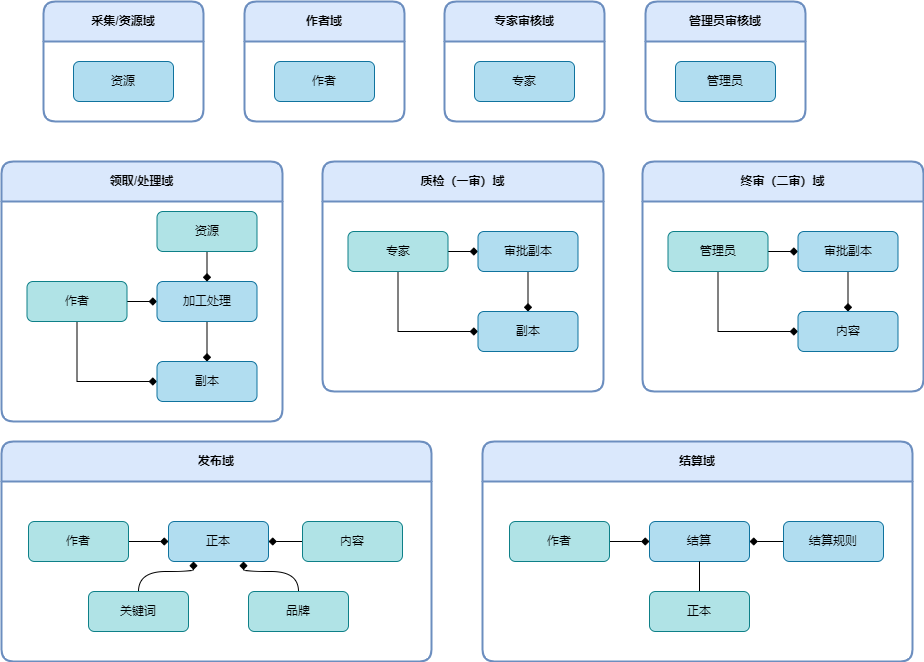

The diagram above was exported from draw.io. Its source (the exported page's mxGraphModel, read from the mxfile embedded in the PNG):
<mxGraphModel dx="1434" dy="844" grid="1" gridSize="10" guides="1" tooltips="1" connect="1" arrows="1" fold="1" page="1" pageScale="1" pageWidth="827" pageHeight="1169" math="0" shadow="0">
  <root>
    <mxCell id="0" />
    <mxCell id="1" parent="0" />
    <mxCell id="GRyCqrlGvRXC2bjyubOS-15" value="采集/资源域" style="swimlane;whiteSpace=wrap;html=1;startSize=40;swimlaneLine=1;fillColor=#dae8fc;strokeColor=#6c8ebf;rounded=1;strokeWidth=2;arcSize=10;" vertex="1" parent="1">
      <mxGeometry x="281" y="480" width="160" height="120" as="geometry">
        <mxRectangle x="80" y="680" width="140" height="30" as="alternateBounds" />
      </mxGeometry>
    </mxCell>
    <mxCell id="GRyCqrlGvRXC2bjyubOS-17" value="资源" style="rounded=1;whiteSpace=wrap;html=1;fillColor=#b1ddf0;strokeColor=#10739e;" vertex="1" parent="GRyCqrlGvRXC2bjyubOS-15">
      <mxGeometry x="30" y="60" width="100" height="40" as="geometry" />
    </mxCell>
    <mxCell id="GRyCqrlGvRXC2bjyubOS-18" value="领取/处理域" style="swimlane;whiteSpace=wrap;html=1;startSize=40;swimlaneLine=1;fillColor=#dae8fc;strokeColor=#6c8ebf;rounded=1;strokeWidth=2;arcSize=10;" vertex="1" parent="1">
      <mxGeometry x="239" y="640" width="281" height="260" as="geometry">
        <mxRectangle x="80" y="680" width="140" height="30" as="alternateBounds" />
      </mxGeometry>
    </mxCell>
    <mxCell id="dBmB-gVDl6rCR80DSsNJ-30" style="edgeStyle=orthogonalEdgeStyle;rounded=0;orthogonalLoop=1;jettySize=auto;html=1;exitX=0.5;exitY=1;exitDx=0;exitDy=0;entryX=0;entryY=0.5;entryDx=0;entryDy=0;endArrow=diamond;endFill=1;" edge="1" parent="GRyCqrlGvRXC2bjyubOS-18" source="GRyCqrlGvRXC2bjyubOS-19" target="dBmB-gVDl6rCR80DSsNJ-2">
      <mxGeometry relative="1" as="geometry" />
    </mxCell>
    <mxCell id="dBmB-gVDl6rCR80DSsNJ-31" style="edgeStyle=orthogonalEdgeStyle;rounded=0;orthogonalLoop=1;jettySize=auto;html=1;exitX=1;exitY=0.5;exitDx=0;exitDy=0;entryX=0;entryY=0.5;entryDx=0;entryDy=0;endArrow=diamond;endFill=1;" edge="1" parent="GRyCqrlGvRXC2bjyubOS-18" source="GRyCqrlGvRXC2bjyubOS-19" target="dBmB-gVDl6rCR80DSsNJ-1">
      <mxGeometry relative="1" as="geometry" />
    </mxCell>
    <mxCell id="GRyCqrlGvRXC2bjyubOS-19" value="作者" style="rounded=1;whiteSpace=wrap;html=1;fillColor=#b0e3e6;strokeColor=#0e8088;" vertex="1" parent="GRyCqrlGvRXC2bjyubOS-18">
      <mxGeometry x="25.5" y="120" width="100" height="40" as="geometry" />
    </mxCell>
    <mxCell id="dBmB-gVDl6rCR80DSsNJ-4" style="edgeStyle=orthogonalEdgeStyle;rounded=0;orthogonalLoop=1;jettySize=auto;html=1;exitX=0.5;exitY=1;exitDx=0;exitDy=0;entryX=0.5;entryY=0;entryDx=0;entryDy=0;endArrow=diamond;endFill=1;" edge="1" parent="GRyCqrlGvRXC2bjyubOS-18" source="dBmB-gVDl6rCR80DSsNJ-1" target="dBmB-gVDl6rCR80DSsNJ-2">
      <mxGeometry relative="1" as="geometry" />
    </mxCell>
    <mxCell id="dBmB-gVDl6rCR80DSsNJ-1" value="加工处理" style="rounded=1;whiteSpace=wrap;html=1;fillColor=#b1ddf0;strokeColor=#10739e;" vertex="1" parent="GRyCqrlGvRXC2bjyubOS-18">
      <mxGeometry x="155.5" y="120" width="100" height="40" as="geometry" />
    </mxCell>
    <mxCell id="dBmB-gVDl6rCR80DSsNJ-2" value="副本" style="rounded=1;whiteSpace=wrap;html=1;fillColor=#b1ddf0;strokeColor=#10739e;" vertex="1" parent="GRyCqrlGvRXC2bjyubOS-18">
      <mxGeometry x="155.5" y="200" width="100" height="40" as="geometry" />
    </mxCell>
    <mxCell id="dBmB-gVDl6rCR80DSsNJ-73" style="edgeStyle=orthogonalEdgeStyle;rounded=0;orthogonalLoop=1;jettySize=auto;html=1;exitX=0.5;exitY=1;exitDx=0;exitDy=0;entryX=0.5;entryY=0;entryDx=0;entryDy=0;endArrow=diamond;endFill=1;" edge="1" parent="GRyCqrlGvRXC2bjyubOS-18" source="dBmB-gVDl6rCR80DSsNJ-72" target="dBmB-gVDl6rCR80DSsNJ-1">
      <mxGeometry relative="1" as="geometry" />
    </mxCell>
    <mxCell id="dBmB-gVDl6rCR80DSsNJ-72" value="资源" style="rounded=1;whiteSpace=wrap;html=1;fillColor=#b0e3e6;strokeColor=#0e8088;" vertex="1" parent="GRyCqrlGvRXC2bjyubOS-18">
      <mxGeometry x="155.5" y="50" width="100" height="40" as="geometry" />
    </mxCell>
    <mxCell id="dBmB-gVDl6rCR80DSsNJ-12" value="作者域" style="swimlane;whiteSpace=wrap;html=1;startSize=40;swimlaneLine=1;fillColor=#dae8fc;strokeColor=#6c8ebf;rounded=1;strokeWidth=2;arcSize=10;" vertex="1" parent="1">
      <mxGeometry x="482" y="480" width="160" height="120" as="geometry">
        <mxRectangle x="80" y="680" width="140" height="30" as="alternateBounds" />
      </mxGeometry>
    </mxCell>
    <mxCell id="dBmB-gVDl6rCR80DSsNJ-13" value="作者" style="rounded=1;whiteSpace=wrap;html=1;fillColor=#b1ddf0;strokeColor=#10739e;" vertex="1" parent="dBmB-gVDl6rCR80DSsNJ-12">
      <mxGeometry x="30" y="60" width="100" height="40" as="geometry" />
    </mxCell>
    <mxCell id="dBmB-gVDl6rCR80DSsNJ-14" value="专家审核域" style="swimlane;whiteSpace=wrap;html=1;startSize=40;swimlaneLine=1;fillColor=#dae8fc;strokeColor=#6c8ebf;rounded=1;strokeWidth=2;arcSize=10;" vertex="1" parent="1">
      <mxGeometry x="682" y="480" width="160" height="120" as="geometry">
        <mxRectangle x="80" y="680" width="140" height="30" as="alternateBounds" />
      </mxGeometry>
    </mxCell>
    <mxCell id="dBmB-gVDl6rCR80DSsNJ-15" value="专家" style="rounded=1;whiteSpace=wrap;html=1;fillColor=#b1ddf0;strokeColor=#10739e;" vertex="1" parent="dBmB-gVDl6rCR80DSsNJ-14">
      <mxGeometry x="30" y="60" width="100" height="40" as="geometry" />
    </mxCell>
    <mxCell id="dBmB-gVDl6rCR80DSsNJ-16" value="管理员审核域" style="swimlane;whiteSpace=wrap;html=1;startSize=40;swimlaneLine=1;fillColor=#dae8fc;strokeColor=#6c8ebf;rounded=1;strokeWidth=2;arcSize=10;" vertex="1" parent="1">
      <mxGeometry x="883" y="480" width="160" height="120" as="geometry">
        <mxRectangle x="80" y="680" width="140" height="30" as="alternateBounds" />
      </mxGeometry>
    </mxCell>
    <mxCell id="dBmB-gVDl6rCR80DSsNJ-17" value="管理员" style="rounded=1;whiteSpace=wrap;html=1;fillColor=#b1ddf0;strokeColor=#10739e;" vertex="1" parent="dBmB-gVDl6rCR80DSsNJ-16">
      <mxGeometry x="30" y="60" width="100" height="40" as="geometry" />
    </mxCell>
    <mxCell id="dBmB-gVDl6rCR80DSsNJ-24" value="发布域" style="swimlane;whiteSpace=wrap;html=1;startSize=40;swimlaneLine=1;fillColor=#dae8fc;strokeColor=#6c8ebf;rounded=1;strokeWidth=2;arcSize=10;" vertex="1" parent="1">
      <mxGeometry x="239" y="920" width="430" height="220" as="geometry">
        <mxRectangle x="80" y="680" width="140" height="30" as="alternateBounds" />
      </mxGeometry>
    </mxCell>
    <mxCell id="dBmB-gVDl6rCR80DSsNJ-54" style="edgeStyle=orthogonalEdgeStyle;rounded=0;orthogonalLoop=1;jettySize=auto;html=1;exitX=0;exitY=0.5;exitDx=0;exitDy=0;entryX=1;entryY=0.5;entryDx=0;entryDy=0;endArrow=diamond;endFill=1;" edge="1" parent="dBmB-gVDl6rCR80DSsNJ-24" source="dBmB-gVDl6rCR80DSsNJ-26" target="dBmB-gVDl6rCR80DSsNJ-28">
      <mxGeometry relative="1" as="geometry" />
    </mxCell>
    <mxCell id="dBmB-gVDl6rCR80DSsNJ-26" value="内容" style="rounded=1;whiteSpace=wrap;html=1;fillColor=#b0e3e6;strokeColor=#0e8088;" vertex="1" parent="dBmB-gVDl6rCR80DSsNJ-24">
      <mxGeometry x="301" y="80" width="100" height="40" as="geometry" />
    </mxCell>
    <mxCell id="dBmB-gVDl6rCR80DSsNJ-28" value="正本" style="rounded=1;whiteSpace=wrap;html=1;fillColor=#b1ddf0;strokeColor=#10739e;" vertex="1" parent="dBmB-gVDl6rCR80DSsNJ-24">
      <mxGeometry x="167" y="80" width="100" height="40" as="geometry" />
    </mxCell>
    <mxCell id="dBmB-gVDl6rCR80DSsNJ-55" style="edgeStyle=orthogonalEdgeStyle;rounded=0;orthogonalLoop=1;jettySize=auto;html=1;exitX=0.5;exitY=0;exitDx=0;exitDy=0;entryX=0.25;entryY=1;entryDx=0;entryDy=0;curved=1;endArrow=diamond;endFill=1;" edge="1" parent="dBmB-gVDl6rCR80DSsNJ-24" source="dBmB-gVDl6rCR80DSsNJ-50" target="dBmB-gVDl6rCR80DSsNJ-28">
      <mxGeometry relative="1" as="geometry" />
    </mxCell>
    <mxCell id="dBmB-gVDl6rCR80DSsNJ-50" value="关键词" style="rounded=1;whiteSpace=wrap;html=1;fillColor=#b0e3e6;strokeColor=#0e8088;" vertex="1" parent="dBmB-gVDl6rCR80DSsNJ-24">
      <mxGeometry x="87" y="150" width="100" height="40" as="geometry" />
    </mxCell>
    <mxCell id="dBmB-gVDl6rCR80DSsNJ-56" style="edgeStyle=orthogonalEdgeStyle;rounded=0;orthogonalLoop=1;jettySize=auto;html=1;exitX=0.5;exitY=0;exitDx=0;exitDy=0;entryX=0.75;entryY=1;entryDx=0;entryDy=0;curved=1;endArrow=diamond;endFill=1;" edge="1" parent="dBmB-gVDl6rCR80DSsNJ-24" source="dBmB-gVDl6rCR80DSsNJ-51" target="dBmB-gVDl6rCR80DSsNJ-28">
      <mxGeometry relative="1" as="geometry" />
    </mxCell>
    <mxCell id="dBmB-gVDl6rCR80DSsNJ-51" value="品牌" style="rounded=1;whiteSpace=wrap;html=1;fillColor=#b0e3e6;strokeColor=#0e8088;" vertex="1" parent="dBmB-gVDl6rCR80DSsNJ-24">
      <mxGeometry x="247" y="150" width="100" height="40" as="geometry" />
    </mxCell>
    <mxCell id="dBmB-gVDl6rCR80DSsNJ-53" style="edgeStyle=orthogonalEdgeStyle;rounded=0;orthogonalLoop=1;jettySize=auto;html=1;exitX=1;exitY=0.5;exitDx=0;exitDy=0;entryX=0;entryY=0.5;entryDx=0;entryDy=0;endArrow=diamond;endFill=1;" edge="1" parent="dBmB-gVDl6rCR80DSsNJ-24" source="dBmB-gVDl6rCR80DSsNJ-52" target="dBmB-gVDl6rCR80DSsNJ-28">
      <mxGeometry relative="1" as="geometry" />
    </mxCell>
    <mxCell id="dBmB-gVDl6rCR80DSsNJ-52" value="作者" style="rounded=1;whiteSpace=wrap;html=1;fillColor=#b0e3e6;strokeColor=#0e8088;" vertex="1" parent="dBmB-gVDl6rCR80DSsNJ-24">
      <mxGeometry x="27" y="80" width="100" height="40" as="geometry" />
    </mxCell>
    <mxCell id="dBmB-gVDl6rCR80DSsNJ-36" value="质检（一审）域" style="swimlane;whiteSpace=wrap;html=1;startSize=40;swimlaneLine=1;fillColor=#dae8fc;strokeColor=#6c8ebf;rounded=1;strokeWidth=2;arcSize=10;" vertex="1" parent="1">
      <mxGeometry x="560" y="640" width="281" height="230" as="geometry">
        <mxRectangle x="80" y="680" width="140" height="30" as="alternateBounds" />
      </mxGeometry>
    </mxCell>
    <mxCell id="dBmB-gVDl6rCR80DSsNJ-37" style="edgeStyle=orthogonalEdgeStyle;rounded=0;orthogonalLoop=1;jettySize=auto;html=1;exitX=0.5;exitY=1;exitDx=0;exitDy=0;entryX=0;entryY=0.5;entryDx=0;entryDy=0;endArrow=diamond;endFill=1;" edge="1" parent="dBmB-gVDl6rCR80DSsNJ-36" source="dBmB-gVDl6rCR80DSsNJ-39" target="dBmB-gVDl6rCR80DSsNJ-42">
      <mxGeometry relative="1" as="geometry" />
    </mxCell>
    <mxCell id="dBmB-gVDl6rCR80DSsNJ-38" style="edgeStyle=orthogonalEdgeStyle;rounded=0;orthogonalLoop=1;jettySize=auto;html=1;exitX=1;exitY=0.5;exitDx=0;exitDy=0;entryX=0;entryY=0.5;entryDx=0;entryDy=0;endArrow=diamond;endFill=1;" edge="1" parent="dBmB-gVDl6rCR80DSsNJ-36" source="dBmB-gVDl6rCR80DSsNJ-39" target="dBmB-gVDl6rCR80DSsNJ-41">
      <mxGeometry relative="1" as="geometry" />
    </mxCell>
    <mxCell id="dBmB-gVDl6rCR80DSsNJ-39" value="专家" style="rounded=1;whiteSpace=wrap;html=1;fillColor=#b0e3e6;strokeColor=#0e8088;" vertex="1" parent="dBmB-gVDl6rCR80DSsNJ-36">
      <mxGeometry x="25.5" y="70" width="100" height="40" as="geometry" />
    </mxCell>
    <mxCell id="dBmB-gVDl6rCR80DSsNJ-40" style="edgeStyle=orthogonalEdgeStyle;rounded=0;orthogonalLoop=1;jettySize=auto;html=1;exitX=0.5;exitY=1;exitDx=0;exitDy=0;entryX=0.5;entryY=0;entryDx=0;entryDy=0;endArrow=diamond;endFill=1;" edge="1" parent="dBmB-gVDl6rCR80DSsNJ-36" source="dBmB-gVDl6rCR80DSsNJ-41" target="dBmB-gVDl6rCR80DSsNJ-42">
      <mxGeometry relative="1" as="geometry" />
    </mxCell>
    <mxCell id="dBmB-gVDl6rCR80DSsNJ-41" value="审批副本" style="rounded=1;whiteSpace=wrap;html=1;fillColor=#b1ddf0;strokeColor=#10739e;" vertex="1" parent="dBmB-gVDl6rCR80DSsNJ-36">
      <mxGeometry x="155.5" y="70" width="100" height="40" as="geometry" />
    </mxCell>
    <mxCell id="dBmB-gVDl6rCR80DSsNJ-42" value="副本" style="rounded=1;whiteSpace=wrap;html=1;fillColor=#b1ddf0;strokeColor=#10739e;" vertex="1" parent="dBmB-gVDl6rCR80DSsNJ-36">
      <mxGeometry x="155.5" y="150" width="100" height="40" as="geometry" />
    </mxCell>
    <mxCell id="dBmB-gVDl6rCR80DSsNJ-43" value="终审（二审）域" style="swimlane;whiteSpace=wrap;html=1;startSize=40;swimlaneLine=1;fillColor=#dae8fc;strokeColor=#6c8ebf;rounded=1;strokeWidth=2;arcSize=10;" vertex="1" parent="1">
      <mxGeometry x="880" y="640" width="281" height="230" as="geometry">
        <mxRectangle x="80" y="680" width="140" height="30" as="alternateBounds" />
      </mxGeometry>
    </mxCell>
    <mxCell id="dBmB-gVDl6rCR80DSsNJ-44" style="edgeStyle=orthogonalEdgeStyle;rounded=0;orthogonalLoop=1;jettySize=auto;html=1;exitX=0.5;exitY=1;exitDx=0;exitDy=0;entryX=0;entryY=0.5;entryDx=0;entryDy=0;endArrow=diamond;endFill=1;" edge="1" parent="dBmB-gVDl6rCR80DSsNJ-43" source="dBmB-gVDl6rCR80DSsNJ-46" target="dBmB-gVDl6rCR80DSsNJ-49">
      <mxGeometry relative="1" as="geometry" />
    </mxCell>
    <mxCell id="dBmB-gVDl6rCR80DSsNJ-45" style="edgeStyle=orthogonalEdgeStyle;rounded=0;orthogonalLoop=1;jettySize=auto;html=1;exitX=1;exitY=0.5;exitDx=0;exitDy=0;entryX=0;entryY=0.5;entryDx=0;entryDy=0;endArrow=diamond;endFill=1;" edge="1" parent="dBmB-gVDl6rCR80DSsNJ-43" source="dBmB-gVDl6rCR80DSsNJ-46" target="dBmB-gVDl6rCR80DSsNJ-48">
      <mxGeometry relative="1" as="geometry" />
    </mxCell>
    <mxCell id="dBmB-gVDl6rCR80DSsNJ-46" value="管理员" style="rounded=1;whiteSpace=wrap;html=1;fillColor=#b0e3e6;strokeColor=#0e8088;" vertex="1" parent="dBmB-gVDl6rCR80DSsNJ-43">
      <mxGeometry x="25.5" y="70" width="100" height="40" as="geometry" />
    </mxCell>
    <mxCell id="dBmB-gVDl6rCR80DSsNJ-47" style="edgeStyle=orthogonalEdgeStyle;rounded=0;orthogonalLoop=1;jettySize=auto;html=1;exitX=0.5;exitY=1;exitDx=0;exitDy=0;entryX=0.5;entryY=0;entryDx=0;entryDy=0;endArrow=diamond;endFill=1;" edge="1" parent="dBmB-gVDl6rCR80DSsNJ-43" source="dBmB-gVDl6rCR80DSsNJ-48" target="dBmB-gVDl6rCR80DSsNJ-49">
      <mxGeometry relative="1" as="geometry" />
    </mxCell>
    <mxCell id="dBmB-gVDl6rCR80DSsNJ-48" value="审批副本" style="rounded=1;whiteSpace=wrap;html=1;fillColor=#b1ddf0;strokeColor=#10739e;" vertex="1" parent="dBmB-gVDl6rCR80DSsNJ-43">
      <mxGeometry x="155.5" y="70" width="100" height="40" as="geometry" />
    </mxCell>
    <mxCell id="dBmB-gVDl6rCR80DSsNJ-49" value="内容" style="rounded=1;whiteSpace=wrap;html=1;fillColor=#b1ddf0;strokeColor=#10739e;" vertex="1" parent="dBmB-gVDl6rCR80DSsNJ-43">
      <mxGeometry x="155.5" y="150" width="100" height="40" as="geometry" />
    </mxCell>
    <mxCell id="dBmB-gVDl6rCR80DSsNJ-57" value="结算域" style="swimlane;whiteSpace=wrap;html=1;startSize=40;swimlaneLine=1;fillColor=#dae8fc;strokeColor=#6c8ebf;rounded=1;strokeWidth=2;arcSize=10;" vertex="1" parent="1">
      <mxGeometry x="720" y="920" width="430" height="220" as="geometry">
        <mxRectangle x="80" y="680" width="140" height="30" as="alternateBounds" />
      </mxGeometry>
    </mxCell>
    <mxCell id="dBmB-gVDl6rCR80DSsNJ-58" style="edgeStyle=orthogonalEdgeStyle;rounded=0;orthogonalLoop=1;jettySize=auto;html=1;exitX=0;exitY=0.5;exitDx=0;exitDy=0;entryX=1;entryY=0.5;entryDx=0;entryDy=0;endArrow=diamond;endFill=1;" edge="1" parent="dBmB-gVDl6rCR80DSsNJ-57" source="dBmB-gVDl6rCR80DSsNJ-59" target="dBmB-gVDl6rCR80DSsNJ-60">
      <mxGeometry relative="1" as="geometry" />
    </mxCell>
    <mxCell id="dBmB-gVDl6rCR80DSsNJ-59" value="结算规则" style="rounded=1;whiteSpace=wrap;html=1;fillColor=#b1ddf0;strokeColor=#10739e;" vertex="1" parent="dBmB-gVDl6rCR80DSsNJ-57">
      <mxGeometry x="301" y="80" width="100" height="40" as="geometry" />
    </mxCell>
    <mxCell id="dBmB-gVDl6rCR80DSsNJ-60" value="结算" style="rounded=1;whiteSpace=wrap;html=1;fillColor=#b1ddf0;strokeColor=#10739e;" vertex="1" parent="dBmB-gVDl6rCR80DSsNJ-57">
      <mxGeometry x="167" y="80" width="100" height="40" as="geometry" />
    </mxCell>
    <mxCell id="dBmB-gVDl6rCR80DSsNJ-65" style="edgeStyle=orthogonalEdgeStyle;rounded=0;orthogonalLoop=1;jettySize=auto;html=1;exitX=1;exitY=0.5;exitDx=0;exitDy=0;entryX=0;entryY=0.5;entryDx=0;entryDy=0;endArrow=diamond;endFill=1;" edge="1" parent="dBmB-gVDl6rCR80DSsNJ-57" source="dBmB-gVDl6rCR80DSsNJ-66" target="dBmB-gVDl6rCR80DSsNJ-60">
      <mxGeometry relative="1" as="geometry" />
    </mxCell>
    <mxCell id="dBmB-gVDl6rCR80DSsNJ-66" value="作者" style="rounded=1;whiteSpace=wrap;html=1;fillColor=#b0e3e6;strokeColor=#0e8088;" vertex="1" parent="dBmB-gVDl6rCR80DSsNJ-57">
      <mxGeometry x="27" y="80" width="100" height="40" as="geometry" />
    </mxCell>
    <mxCell id="dBmB-gVDl6rCR80DSsNJ-68" style="edgeStyle=orthogonalEdgeStyle;rounded=0;orthogonalLoop=1;jettySize=auto;html=1;exitX=0.5;exitY=0;exitDx=0;exitDy=0;entryX=0.5;entryY=1;entryDx=0;entryDy=0;endArrow=none;endFill=0;" edge="1" parent="dBmB-gVDl6rCR80DSsNJ-57" source="dBmB-gVDl6rCR80DSsNJ-67" target="dBmB-gVDl6rCR80DSsNJ-60">
      <mxGeometry relative="1" as="geometry" />
    </mxCell>
    <mxCell id="dBmB-gVDl6rCR80DSsNJ-67" value="正本" style="rounded=1;whiteSpace=wrap;html=1;fillColor=#b0e3e6;strokeColor=#0e8088;" vertex="1" parent="dBmB-gVDl6rCR80DSsNJ-57">
      <mxGeometry x="167" y="150" width="100" height="40" as="geometry" />
    </mxCell>
  </root>
</mxGraphModel>